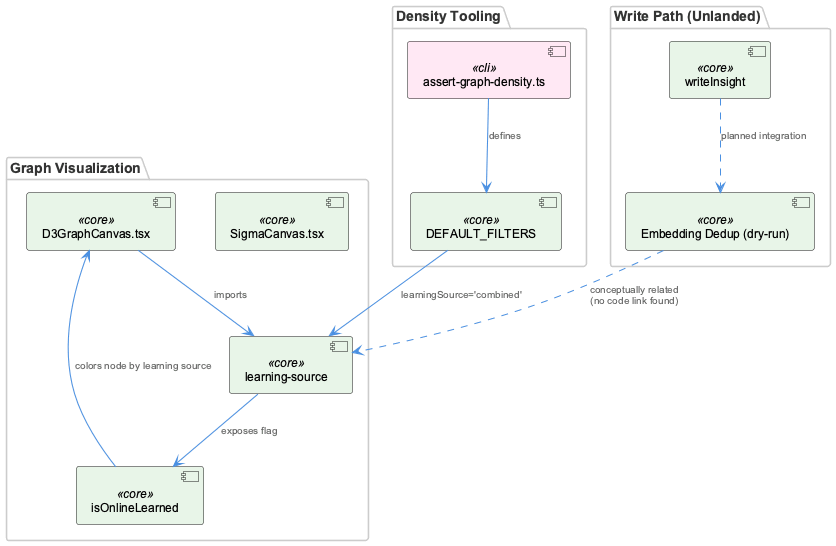

The diagram above was rendered by PlantUML. Its source (embedded in the PNG):
@startuml
!include _standard-style.puml

package "Graph Visualization" {
  component "D3GraphCanvas.tsx" as d3canvas <<core>>
  component "SigmaCanvas.tsx" as sigmacanvas <<core>>
  component "learning-source" as learnsrc <<core>>
  component "isOnlineLearned" as isol <<core>>
}

package "Density Tooling" {
  component "assert-graph-density.ts" as density <<cli>>
  component "DEFAULT_FILTERS" as filters <<core>>
}

package "Write Path (Unlanded)" {
  component "writeInsight" as writeinsight <<core>>
  component "Embedding Dedup (dry-run)" as dedup <<core>>
}

d3canvas --> learnsrc : "imports"
learnsrc --> isol : "exposes flag"
isol --> d3canvas : "colors node by learning source"

density --> filters : "defines"
filters --> learnsrc : "learningSource='combined'"

writeinsight ..> dedup : "planned integration"
dedup ..> learnsrc : "conceptually related\n(no code link found)"

@enduml